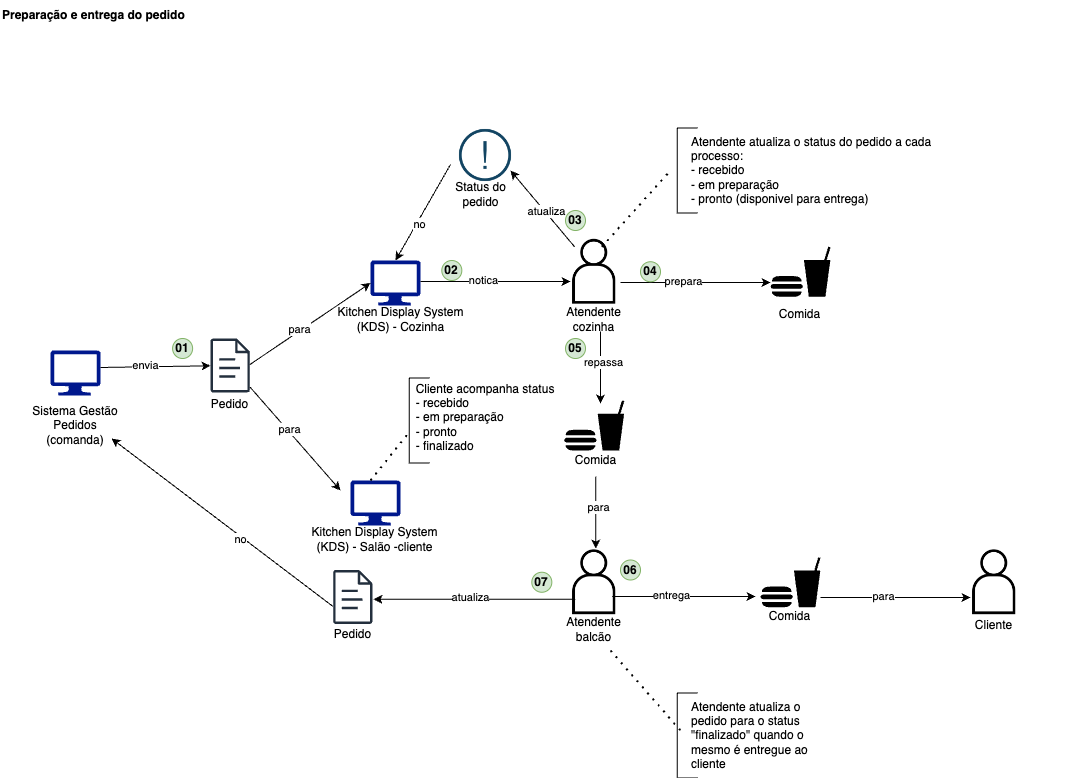

The diagram above was exported from draw.io. Its source (the exported page's mxGraphModel, read from the mxfile embedded in the PNG):
<mxGraphModel dx="2074" dy="1146" grid="1" gridSize="10" guides="1" tooltips="1" connect="1" arrows="1" fold="1" page="1" pageScale="1" pageWidth="1169" pageHeight="827" math="0" shadow="0">
  <root>
    <mxCell id="0" />
    <mxCell id="1" parent="0" />
    <mxCell id="9oecfKUrVN_P-JvrLzNh-1" value="" style="sketch=0;aspect=fixed;pointerEvents=1;shadow=0;dashed=0;html=1;strokeColor=none;labelPosition=center;verticalLabelPosition=bottom;verticalAlign=top;align=center;fillColor=#00188D;shape=mxgraph.azure.computer" parent="1" vertex="1">
      <mxGeometry x="60" y="360" width="50" height="45" as="geometry" />
    </mxCell>
    <mxCell id="9oecfKUrVN_P-JvrLzNh-2" value="Sistema Gestão Pedidos (comanda)&lt;br&gt;" style="text;html=1;strokeColor=none;fillColor=none;align=center;verticalAlign=middle;whiteSpace=wrap;rounded=0;" parent="1" vertex="1">
      <mxGeometry x="40" y="420" width="90" height="30" as="geometry" />
    </mxCell>
    <mxCell id="9oecfKUrVN_P-JvrLzNh-3" value="" style="endArrow=classic;html=1;rounded=0;labelBackgroundColor=none;fontColor=default;" parent="1" target="9oecfKUrVN_P-JvrLzNh-5" edge="1">
      <mxGeometry width="50" height="50" relative="1" as="geometry">
        <mxPoint x="110" y="377" as="sourcePoint" />
        <mxPoint x="170" y="310" as="targetPoint" />
        <Array as="points">
          <mxPoint x="110" y="377" />
        </Array>
      </mxGeometry>
    </mxCell>
    <mxCell id="9oecfKUrVN_P-JvrLzNh-4" value="envia" style="edgeLabel;html=1;align=center;verticalAlign=middle;resizable=0;points=[];" parent="9oecfKUrVN_P-JvrLzNh-3" vertex="1" connectable="0">
      <mxGeometry x="-0.1754" y="2" relative="1" as="geometry">
        <mxPoint as="offset" />
      </mxGeometry>
    </mxCell>
    <mxCell id="9oecfKUrVN_P-JvrLzNh-5" value="" style="sketch=0;outlineConnect=0;fontColor=#232F3E;gradientColor=none;fillColor=#232F3D;strokeColor=none;dashed=0;verticalLabelPosition=bottom;verticalAlign=top;align=center;html=1;fontSize=12;fontStyle=0;aspect=fixed;pointerEvents=1;shape=mxgraph.aws4.document;" parent="1" vertex="1">
      <mxGeometry x="220" y="348" width="39.46" height="54" as="geometry" />
    </mxCell>
    <mxCell id="9oecfKUrVN_P-JvrLzNh-6" value="Pedido" style="text;html=1;strokeColor=none;fillColor=none;align=center;verticalAlign=middle;whiteSpace=wrap;rounded=0;" parent="1" vertex="1">
      <mxGeometry x="202.1" y="405" width="75.27" height="18" as="geometry" />
    </mxCell>
    <mxCell id="9oecfKUrVN_P-JvrLzNh-7" value="" style="sketch=0;aspect=fixed;pointerEvents=1;shadow=0;dashed=0;html=1;strokeColor=none;labelPosition=center;verticalLabelPosition=bottom;verticalAlign=top;align=center;fillColor=#00188D;shape=mxgraph.azure.computer" parent="1" vertex="1">
      <mxGeometry x="380" y="270" width="50" height="45" as="geometry" />
    </mxCell>
    <mxCell id="9oecfKUrVN_P-JvrLzNh-8" value="" style="endArrow=classic;html=1;rounded=0;labelBackgroundColor=none;fontColor=default;entryX=0;entryY=0.5;entryDx=0;entryDy=0;entryPerimeter=0;" parent="1" target="9oecfKUrVN_P-JvrLzNh-7" edge="1">
      <mxGeometry width="50" height="50" relative="1" as="geometry">
        <mxPoint x="259.46" y="374" as="sourcePoint" />
        <mxPoint x="329.46" y="312" as="targetPoint" />
        <Array as="points">
          <mxPoint x="259.46" y="374" />
        </Array>
      </mxGeometry>
    </mxCell>
    <mxCell id="9oecfKUrVN_P-JvrLzNh-9" value="para" style="edgeLabel;html=1;align=center;verticalAlign=middle;resizable=0;points=[];" parent="9oecfKUrVN_P-JvrLzNh-8" vertex="1" connectable="0">
      <mxGeometry x="-0.1754" y="2" relative="1" as="geometry">
        <mxPoint as="offset" />
      </mxGeometry>
    </mxCell>
    <mxCell id="9oecfKUrVN_P-JvrLzNh-12" value="Kitchen Display System (KDS) - Cozinha" style="text;html=1;strokeColor=none;fillColor=none;align=center;verticalAlign=middle;whiteSpace=wrap;rounded=0;" parent="1" vertex="1">
      <mxGeometry x="340.00000000000006" y="320" width="141.32" height="18" as="geometry" />
    </mxCell>
    <mxCell id="9oecfKUrVN_P-JvrLzNh-13" value="" style="endArrow=classic;html=1;rounded=0;labelBackgroundColor=none;fontColor=default;" parent="1" edge="1">
      <mxGeometry width="50" height="50" relative="1" as="geometry">
        <mxPoint x="259.46" y="396.5" as="sourcePoint" />
        <mxPoint x="350" y="500" as="targetPoint" />
        <Array as="points">
          <mxPoint x="259.46" y="396.5" />
        </Array>
      </mxGeometry>
    </mxCell>
    <mxCell id="9oecfKUrVN_P-JvrLzNh-14" value="para" style="edgeLabel;html=1;align=center;verticalAlign=middle;resizable=0;points=[];" parent="9oecfKUrVN_P-JvrLzNh-13" vertex="1" connectable="0">
      <mxGeometry x="-0.1754" y="2" relative="1" as="geometry">
        <mxPoint as="offset" />
      </mxGeometry>
    </mxCell>
    <mxCell id="9oecfKUrVN_P-JvrLzNh-15" value="" style="sketch=0;aspect=fixed;pointerEvents=1;shadow=0;dashed=0;html=1;strokeColor=none;labelPosition=center;verticalLabelPosition=bottom;verticalAlign=top;align=center;fillColor=#00188D;shape=mxgraph.azure.computer" parent="1" vertex="1">
      <mxGeometry x="360" y="490" width="50" height="45" as="geometry" />
    </mxCell>
    <mxCell id="9oecfKUrVN_P-JvrLzNh-19" value="Kitchen Display System (KDS) - Salão -cliente" style="text;html=1;strokeColor=none;fillColor=none;align=center;verticalAlign=middle;whiteSpace=wrap;rounded=0;" parent="1" vertex="1">
      <mxGeometry x="314.34000000000003" y="540" width="141.32" height="18" as="geometry" />
    </mxCell>
    <mxCell id="9oecfKUrVN_P-JvrLzNh-21" value="" style="shape=image;html=1;verticalAlign=top;verticalLabelPosition=bottom;labelBackgroundColor=none;imageAspect=0;aspect=fixed;image=https://cdn2.iconfinder.com/data/icons/essential-web-2/50/user-person-account-avatar-customer-128.png" parent="1" vertex="1">
      <mxGeometry x="570" y="247.5" width="67.5" height="67.5" as="geometry" />
    </mxCell>
    <mxCell id="9oecfKUrVN_P-JvrLzNh-22" value="" style="endArrow=classic;html=1;rounded=0;labelBackgroundColor=none;fontColor=default;" parent="1" edge="1">
      <mxGeometry width="50" height="50" relative="1" as="geometry">
        <mxPoint x="430" y="291" as="sourcePoint" />
        <mxPoint x="580" y="291" as="targetPoint" />
        <Array as="points">
          <mxPoint x="430" y="291" />
        </Array>
      </mxGeometry>
    </mxCell>
    <mxCell id="9oecfKUrVN_P-JvrLzNh-23" value="notica" style="edgeLabel;html=1;align=center;verticalAlign=middle;resizable=0;points=[];" parent="9oecfKUrVN_P-JvrLzNh-22" vertex="1" connectable="0">
      <mxGeometry x="-0.1754" y="2" relative="1" as="geometry">
        <mxPoint as="offset" />
      </mxGeometry>
    </mxCell>
    <mxCell id="9oecfKUrVN_P-JvrLzNh-24" value="Atendente &lt;br&gt;cozinha" style="text;html=1;strokeColor=none;fillColor=none;align=center;verticalAlign=middle;whiteSpace=wrap;rounded=0;" parent="1" vertex="1">
      <mxGeometry x="533.09" y="320" width="141.32" height="18" as="geometry" />
    </mxCell>
    <mxCell id="9oecfKUrVN_P-JvrLzNh-25" value="" style="endArrow=classic;html=1;rounded=0;labelBackgroundColor=none;fontColor=default;" parent="1" edge="1">
      <mxGeometry width="50" height="50" relative="1" as="geometry">
        <mxPoint x="630" y="292" as="sourcePoint" />
        <mxPoint x="780" y="292" as="targetPoint" />
        <Array as="points">
          <mxPoint x="630" y="292" />
        </Array>
      </mxGeometry>
    </mxCell>
    <mxCell id="9oecfKUrVN_P-JvrLzNh-26" value="prepara" style="edgeLabel;html=1;align=center;verticalAlign=middle;resizable=0;points=[];" parent="9oecfKUrVN_P-JvrLzNh-25" vertex="1" connectable="0">
      <mxGeometry x="-0.1754" y="2" relative="1" as="geometry">
        <mxPoint as="offset" />
      </mxGeometry>
    </mxCell>
    <mxCell id="9oecfKUrVN_P-JvrLzNh-28" value="" style="shape=mxgraph.signs.food.fast_food;html=1;pointerEvents=1;fillColor=#000000;strokeColor=none;verticalLabelPosition=bottom;verticalAlign=top;align=center;" parent="1" vertex="1">
      <mxGeometry x="780" y="256.25" width="60" height="50" as="geometry" />
    </mxCell>
    <mxCell id="9oecfKUrVN_P-JvrLzNh-29" value="Comida" style="text;html=1;strokeColor=none;fillColor=none;align=center;verticalAlign=middle;whiteSpace=wrap;rounded=0;" parent="1" vertex="1">
      <mxGeometry x="739.34" y="315" width="141.32" height="18" as="geometry" />
    </mxCell>
    <mxCell id="9oecfKUrVN_P-JvrLzNh-30" value="" style="endArrow=none;dashed=1;html=1;dashPattern=1 3;strokeWidth=2;rounded=0;exitX=0.75;exitY=0;exitDx=0;exitDy=0;" parent="1" edge="1">
      <mxGeometry width="50" height="50" relative="1" as="geometry">
        <mxPoint x="611.41" y="256.25" as="sourcePoint" />
        <mxPoint x="680" y="180" as="targetPoint" />
      </mxGeometry>
    </mxCell>
    <mxCell id="9oecfKUrVN_P-JvrLzNh-31" value="&lt;div style=&quot;text-align: left;&quot;&gt;&lt;/div&gt;&lt;div style=&quot;text-align: left;&quot;&gt;Atendente atualiza o status do pedido a cada processo:&lt;/div&gt;&lt;div style=&quot;text-align: left;&quot;&gt;- recebido&lt;/div&gt;&lt;div style=&quot;text-align: left;&quot;&gt;&lt;span style=&quot;background-color: initial;&quot;&gt;- em preparação&lt;/span&gt;&lt;/div&gt;&lt;div style=&quot;text-align: left;&quot;&gt;- pronto (disponivel para entrega)&lt;/div&gt;" style="text;html=1;strokeColor=none;fillColor=none;align=center;verticalAlign=middle;whiteSpace=wrap;rounded=0;" parent="1" vertex="1">
      <mxGeometry x="700" y="165" width="250" height="30" as="geometry" />
    </mxCell>
    <mxCell id="9oecfKUrVN_P-JvrLzNh-32" value="" style="shape=partialRectangle;whiteSpace=wrap;html=1;bottom=1;right=1;left=1;top=0;fillColor=none;routingCenterX=-0.5;rotation=90;" parent="1" vertex="1">
      <mxGeometry x="386.32000000000005" y="420" width="85" height="20" as="geometry" />
    </mxCell>
    <mxCell id="9oecfKUrVN_P-JvrLzNh-33" value="" style="endArrow=classic;html=1;rounded=0;labelBackgroundColor=none;fontColor=default;" parent="1" edge="1">
      <mxGeometry width="50" height="50" relative="1" as="geometry">
        <mxPoint x="610" y="341" as="sourcePoint" />
        <mxPoint x="610" y="413" as="targetPoint" />
        <Array as="points">
          <mxPoint x="610" y="341" />
        </Array>
      </mxGeometry>
    </mxCell>
    <mxCell id="9oecfKUrVN_P-JvrLzNh-34" value="repassa" style="edgeLabel;html=1;align=center;verticalAlign=middle;resizable=0;points=[];" parent="9oecfKUrVN_P-JvrLzNh-33" vertex="1" connectable="0">
      <mxGeometry x="-0.1754" y="2" relative="1" as="geometry">
        <mxPoint as="offset" />
      </mxGeometry>
    </mxCell>
    <mxCell id="9oecfKUrVN_P-JvrLzNh-36" value="" style="shape=mxgraph.signs.food.fast_food;html=1;pointerEvents=1;fillColor=#000000;strokeColor=none;verticalLabelPosition=bottom;verticalAlign=top;align=center;" parent="1" vertex="1">
      <mxGeometry x="573.75" y="410" width="60" height="50" as="geometry" />
    </mxCell>
    <mxCell id="9oecfKUrVN_P-JvrLzNh-37" value="Comida" style="text;html=1;strokeColor=none;fillColor=none;align=center;verticalAlign=middle;whiteSpace=wrap;rounded=0;" parent="1" vertex="1">
      <mxGeometry x="535.09" y="461" width="141.32" height="18" as="geometry" />
    </mxCell>
    <mxCell id="9oecfKUrVN_P-JvrLzNh-38" value="" style="shape=image;html=1;verticalAlign=top;verticalLabelPosition=bottom;labelBackgroundColor=none;imageAspect=0;aspect=fixed;image=https://cdn2.iconfinder.com/data/icons/essential-web-2/50/user-person-account-avatar-customer-128.png" parent="1" vertex="1">
      <mxGeometry x="570" y="558" width="67.5" height="67.5" as="geometry" />
    </mxCell>
    <mxCell id="9oecfKUrVN_P-JvrLzNh-39" value="Atendente &lt;br&gt;balcão" style="text;html=1;strokeColor=none;fillColor=none;align=center;verticalAlign=middle;whiteSpace=wrap;rounded=0;" parent="1" vertex="1">
      <mxGeometry x="533.09" y="630" width="141.32" height="18" as="geometry" />
    </mxCell>
    <mxCell id="9oecfKUrVN_P-JvrLzNh-40" value="" style="endArrow=classic;html=1;rounded=0;labelBackgroundColor=none;fontColor=default;" parent="1" edge="1">
      <mxGeometry width="50" height="50" relative="1" as="geometry">
        <mxPoint x="605.25" y="486" as="sourcePoint" />
        <mxPoint x="605.25" y="558" as="targetPoint" />
        <Array as="points">
          <mxPoint x="605.25" y="486" />
        </Array>
      </mxGeometry>
    </mxCell>
    <mxCell id="9oecfKUrVN_P-JvrLzNh-41" value="para" style="edgeLabel;html=1;align=center;verticalAlign=middle;resizable=0;points=[];" parent="9oecfKUrVN_P-JvrLzNh-40" vertex="1" connectable="0">
      <mxGeometry x="-0.1754" y="2" relative="1" as="geometry">
        <mxPoint as="offset" />
      </mxGeometry>
    </mxCell>
    <mxCell id="9oecfKUrVN_P-JvrLzNh-42" value="" style="endArrow=none;dashed=1;html=1;dashPattern=1 3;strokeWidth=2;rounded=0;exitX=0.75;exitY=0;exitDx=0;exitDy=0;" parent="1" edge="1">
      <mxGeometry width="50" height="50" relative="1" as="geometry">
        <mxPoint x="380" y="490" as="sourcePoint" />
        <mxPoint x="420" y="440" as="targetPoint" />
      </mxGeometry>
    </mxCell>
    <mxCell id="9oecfKUrVN_P-JvrLzNh-43" value="" style="shape=partialRectangle;whiteSpace=wrap;html=1;bottom=1;right=1;left=1;top=0;fillColor=none;routingCenterX=-0.5;rotation=90;" parent="1" vertex="1">
      <mxGeometry x="654.34" y="170" width="85" height="20" as="geometry" />
    </mxCell>
    <mxCell id="9oecfKUrVN_P-JvrLzNh-44" value="&lt;div style=&quot;text-align: left;&quot;&gt;&lt;/div&gt;&lt;div style=&quot;text-align: left;&quot;&gt;Cliente acompanha status&lt;/div&gt;&lt;div style=&quot;text-align: left;&quot;&gt;- recebido&lt;/div&gt;&lt;div style=&quot;text-align: left;&quot;&gt;&lt;span style=&quot;background-color: initial;&quot;&gt;- em preparação&lt;/span&gt;&lt;/div&gt;&lt;div style=&quot;text-align: left;&quot;&gt;- pronto&lt;/div&gt;&lt;div style=&quot;text-align: left;&quot;&gt;- finalizado&lt;/div&gt;" style="text;html=1;strokeColor=none;fillColor=none;align=center;verticalAlign=middle;whiteSpace=wrap;rounded=0;" parent="1" vertex="1">
      <mxGeometry x="420" y="412" width="150" height="30" as="geometry" />
    </mxCell>
    <mxCell id="9oecfKUrVN_P-JvrLzNh-45" value="" style="endArrow=classic;html=1;rounded=0;labelBackgroundColor=none;fontColor=default;entryX=-0.083;entryY=0.665;entryDx=0;entryDy=0;entryPerimeter=0;" parent="1" edge="1">
      <mxGeometry width="50" height="50" relative="1" as="geometry">
        <mxPoint x="621.84" y="606" as="sourcePoint" />
        <mxPoint x="765.02" y="606" as="targetPoint" />
        <Array as="points">
          <mxPoint x="621.84" y="606" />
        </Array>
      </mxGeometry>
    </mxCell>
    <mxCell id="9oecfKUrVN_P-JvrLzNh-46" value="entrega" style="edgeLabel;html=1;align=center;verticalAlign=middle;resizable=0;points=[];" parent="9oecfKUrVN_P-JvrLzNh-45" vertex="1" connectable="0">
      <mxGeometry x="-0.1754" y="2" relative="1" as="geometry">
        <mxPoint as="offset" />
      </mxGeometry>
    </mxCell>
    <mxCell id="9oecfKUrVN_P-JvrLzNh-47" value="" style="shape=mxgraph.signs.food.fast_food;html=1;pointerEvents=1;fillColor=#000000;strokeColor=none;verticalLabelPosition=bottom;verticalAlign=top;align=center;" parent="1" vertex="1">
      <mxGeometry x="770" y="566.75" width="60" height="50" as="geometry" />
    </mxCell>
    <mxCell id="9oecfKUrVN_P-JvrLzNh-48" value="Comida" style="text;html=1;strokeColor=none;fillColor=none;align=center;verticalAlign=middle;whiteSpace=wrap;rounded=0;" parent="1" vertex="1">
      <mxGeometry x="729.34" y="616.75" width="141.32" height="18" as="geometry" />
    </mxCell>
    <mxCell id="9oecfKUrVN_P-JvrLzNh-49" value="" style="endArrow=classic;html=1;rounded=0;labelBackgroundColor=none;fontColor=default;" parent="1" edge="1">
      <mxGeometry width="50" height="50" relative="1" as="geometry">
        <mxPoint x="830" y="607" as="sourcePoint" />
        <mxPoint x="980" y="607" as="targetPoint" />
        <Array as="points">
          <mxPoint x="830" y="607" />
        </Array>
      </mxGeometry>
    </mxCell>
    <mxCell id="9oecfKUrVN_P-JvrLzNh-50" value="para" style="edgeLabel;html=1;align=center;verticalAlign=middle;resizable=0;points=[];" parent="9oecfKUrVN_P-JvrLzNh-49" vertex="1" connectable="0">
      <mxGeometry x="-0.1754" y="2" relative="1" as="geometry">
        <mxPoint as="offset" />
      </mxGeometry>
    </mxCell>
    <mxCell id="9oecfKUrVN_P-JvrLzNh-52" value="" style="shape=image;html=1;verticalAlign=top;verticalLabelPosition=bottom;labelBackgroundColor=none;imageAspect=0;aspect=fixed;image=https://cdn2.iconfinder.com/data/icons/essential-web-2/50/user-person-account-avatar-customer-128.png" parent="1" vertex="1">
      <mxGeometry x="970" y="558" width="67.5" height="67.5" as="geometry" />
    </mxCell>
    <mxCell id="9oecfKUrVN_P-JvrLzNh-53" value="Cliente" style="text;html=1;strokeColor=none;fillColor=none;align=center;verticalAlign=middle;whiteSpace=wrap;rounded=0;" parent="1" vertex="1">
      <mxGeometry x="933.09" y="625.5" width="141.32" height="18" as="geometry" />
    </mxCell>
    <mxCell id="9oecfKUrVN_P-JvrLzNh-54" value="" style="endArrow=classic;html=1;rounded=0;labelBackgroundColor=none;fontColor=default;" parent="1" edge="1">
      <mxGeometry x="0.0008" width="50" height="50" relative="1" as="geometry">
        <mxPoint x="584.84" y="608.75" as="sourcePoint" />
        <mxPoint x="383" y="608.75" as="targetPoint" />
        <Array as="points">
          <mxPoint x="584.84" y="608.75" />
        </Array>
        <mxPoint as="offset" />
      </mxGeometry>
    </mxCell>
    <mxCell id="9oecfKUrVN_P-JvrLzNh-70" value="atualiza" style="edgeLabel;html=1;align=center;verticalAlign=middle;resizable=0;points=[];" parent="9oecfKUrVN_P-JvrLzNh-54" vertex="1" connectable="0">
      <mxGeometry x="0.0388" y="-2" relative="1" as="geometry">
        <mxPoint as="offset" />
      </mxGeometry>
    </mxCell>
    <mxCell id="9oecfKUrVN_P-JvrLzNh-56" value="" style="sketch=0;outlineConnect=0;fontColor=#232F3E;gradientColor=none;fillColor=#232F3D;strokeColor=none;dashed=0;verticalLabelPosition=bottom;verticalAlign=top;align=center;html=1;fontSize=12;fontStyle=0;aspect=fixed;pointerEvents=1;shape=mxgraph.aws4.document;" parent="1" vertex="1">
      <mxGeometry x="342.54" y="579.5" width="39.46" height="54" as="geometry" />
    </mxCell>
    <mxCell id="9oecfKUrVN_P-JvrLzNh-57" value="Pedido" style="text;html=1;strokeColor=none;fillColor=none;align=center;verticalAlign=middle;whiteSpace=wrap;rounded=0;" parent="1" vertex="1">
      <mxGeometry x="324.63999999999993" y="634.75" width="75.27" height="18" as="geometry" />
    </mxCell>
    <mxCell id="9oecfKUrVN_P-JvrLzNh-58" value="" style="endArrow=classic;html=1;rounded=0;labelBackgroundColor=none;fontColor=default;entryX=0.9;entryY=0.933;entryDx=0;entryDy=0;entryPerimeter=0;" parent="1" target="9oecfKUrVN_P-JvrLzNh-2" edge="1">
      <mxGeometry width="50" height="50" relative="1" as="geometry">
        <mxPoint x="342.53999999999996" y="616" as="sourcePoint" />
        <mxPoint x="116.15" y="450" as="targetPoint" />
        <Array as="points">
          <mxPoint x="342.53999999999996" y="616" />
        </Array>
      </mxGeometry>
    </mxCell>
    <mxCell id="9oecfKUrVN_P-JvrLzNh-59" value="no" style="edgeLabel;html=1;align=center;verticalAlign=middle;resizable=0;points=[];" parent="9oecfKUrVN_P-JvrLzNh-58" vertex="1" connectable="0">
      <mxGeometry x="-0.1754" y="2" relative="1" as="geometry">
        <mxPoint as="offset" />
      </mxGeometry>
    </mxCell>
    <mxCell id="9oecfKUrVN_P-JvrLzNh-60" value="" style="endArrow=none;dashed=1;html=1;dashPattern=1 3;strokeWidth=2;rounded=0;" parent="1" edge="1">
      <mxGeometry width="50" height="50" relative="1" as="geometry">
        <mxPoint x="620" y="660" as="sourcePoint" />
        <mxPoint x="690" y="740" as="targetPoint" />
      </mxGeometry>
    </mxCell>
    <mxCell id="9oecfKUrVN_P-JvrLzNh-61" value="&lt;div style=&quot;text-align: left;&quot;&gt;&lt;/div&gt;&lt;div style=&quot;text-align: left;&quot;&gt;Atendente atualiza o pedido para o status &quot;finalizado&quot; quando o mesmo é entregue ao cliente&lt;/div&gt;" style="text;html=1;strokeColor=none;fillColor=none;align=center;verticalAlign=middle;whiteSpace=wrap;rounded=0;" parent="1" vertex="1">
      <mxGeometry x="700" y="730" width="150" height="30" as="geometry" />
    </mxCell>
    <mxCell id="9oecfKUrVN_P-JvrLzNh-62" value="" style="shape=partialRectangle;whiteSpace=wrap;html=1;bottom=1;right=1;left=1;top=0;fillColor=none;routingCenterX=-0.5;rotation=90;" parent="1" vertex="1">
      <mxGeometry x="654.34" y="735" width="85" height="20" as="geometry" />
    </mxCell>
    <mxCell id="9oecfKUrVN_P-JvrLzNh-64" value="01" style="ellipse;whiteSpace=wrap;html=1;fillColor=#d5e8d4;strokeColor=#82b366;fontStyle=1" parent="1" vertex="1">
      <mxGeometry x="182.1" y="348" width="20" height="20" as="geometry" />
    </mxCell>
    <mxCell id="9oecfKUrVN_P-JvrLzNh-65" value="02" style="ellipse;whiteSpace=wrap;html=1;fillColor=#d5e8d4;strokeColor=#82b366;fontStyle=1" parent="1" vertex="1">
      <mxGeometry x="451.32" y="270" width="20" height="20" as="geometry" />
    </mxCell>
    <mxCell id="9oecfKUrVN_P-JvrLzNh-71" value="" style="endArrow=classic;html=1;rounded=0;" parent="1" edge="1">
      <mxGeometry width="50" height="50" relative="1" as="geometry">
        <mxPoint x="584.05" y="256.25" as="sourcePoint" />
        <mxPoint x="520" y="180" as="targetPoint" />
      </mxGeometry>
    </mxCell>
    <mxCell id="9oecfKUrVN_P-JvrLzNh-76" value="atualiza" style="edgeLabel;html=1;align=center;verticalAlign=middle;resizable=0;points=[];" parent="9oecfKUrVN_P-JvrLzNh-71" vertex="1" connectable="0">
      <mxGeometry x="-0.0673" y="-1" relative="1" as="geometry">
        <mxPoint as="offset" />
      </mxGeometry>
    </mxCell>
    <mxCell id="9oecfKUrVN_P-JvrLzNh-74" value="" style="shape=image;html=1;verticalAlign=top;verticalLabelPosition=bottom;labelBackgroundColor=#ffffff;imageAspect=0;aspect=fixed;image=https://cdn4.iconfinder.com/data/icons/evil-icons-user-interface/64/Attention-128.png" parent="1" vertex="1">
      <mxGeometry x="460" y="130" width="70" height="70" as="geometry" />
    </mxCell>
    <mxCell id="9oecfKUrVN_P-JvrLzNh-75" value="Status do &lt;br&gt;pedido" style="text;html=1;strokeColor=none;fillColor=none;align=center;verticalAlign=middle;whiteSpace=wrap;rounded=0;" parent="1" vertex="1">
      <mxGeometry x="420.00000000000006" y="195" width="141.32" height="18" as="geometry" />
    </mxCell>
    <mxCell id="9oecfKUrVN_P-JvrLzNh-77" value="" style="endArrow=classic;html=1;rounded=0;exitX=0;exitY=0.629;exitDx=0;exitDy=0;exitPerimeter=0;entryX=0.5;entryY=0;entryDx=0;entryDy=0;entryPerimeter=0;" parent="1" source="9oecfKUrVN_P-JvrLzNh-74" target="9oecfKUrVN_P-JvrLzNh-7" edge="1">
      <mxGeometry width="50" height="50" relative="1" as="geometry">
        <mxPoint x="390" y="160" as="sourcePoint" />
        <mxPoint x="380" y="250" as="targetPoint" />
      </mxGeometry>
    </mxCell>
    <mxCell id="9oecfKUrVN_P-JvrLzNh-78" value="no" style="edgeLabel;html=1;align=center;verticalAlign=middle;resizable=0;points=[];" parent="9oecfKUrVN_P-JvrLzNh-77" vertex="1" connectable="0">
      <mxGeometry x="0.2128" y="2" relative="1" as="geometry">
        <mxPoint as="offset" />
      </mxGeometry>
    </mxCell>
    <mxCell id="9oecfKUrVN_P-JvrLzNh-79" value="03" style="ellipse;whiteSpace=wrap;html=1;fillColor=#d5e8d4;strokeColor=#82b366;fontStyle=1" parent="1" vertex="1">
      <mxGeometry x="575" y="220" width="20" height="20" as="geometry" />
    </mxCell>
    <mxCell id="9oecfKUrVN_P-JvrLzNh-80" value="04" style="ellipse;whiteSpace=wrap;html=1;fillColor=#d5e8d4;strokeColor=#82b366;fontStyle=1" parent="1" vertex="1">
      <mxGeometry x="650" y="271.25" width="20" height="20" as="geometry" />
    </mxCell>
    <mxCell id="9oecfKUrVN_P-JvrLzNh-81" value="05" style="ellipse;whiteSpace=wrap;html=1;fillColor=#d5e8d4;strokeColor=#82b366;fontStyle=1" parent="1" vertex="1">
      <mxGeometry x="575" y="348" width="20" height="20" as="geometry" />
    </mxCell>
    <mxCell id="9oecfKUrVN_P-JvrLzNh-82" value="06" style="ellipse;whiteSpace=wrap;html=1;fillColor=#d5e8d4;strokeColor=#82b366;fontStyle=1" parent="1" vertex="1">
      <mxGeometry x="630" y="569.5" width="20" height="20" as="geometry" />
    </mxCell>
    <mxCell id="9oecfKUrVN_P-JvrLzNh-83" value="07" style="ellipse;whiteSpace=wrap;html=1;fillColor=#d5e8d4;strokeColor=#82b366;fontStyle=1" parent="1" vertex="1">
      <mxGeometry x="541.32" y="581.75" width="20" height="20" as="geometry" />
    </mxCell>
    <mxCell id="9oecfKUrVN_P-JvrLzNh-84" value="Preparação e entrega do pedido" style="text;html=1;strokeColor=none;fillColor=none;align=left;verticalAlign=middle;whiteSpace=wrap;rounded=0;fontStyle=1" parent="1" vertex="1">
      <mxGeometry x="10" y="10" width="230" height="30" as="geometry" />
    </mxCell>
  </root>
</mxGraphModel>